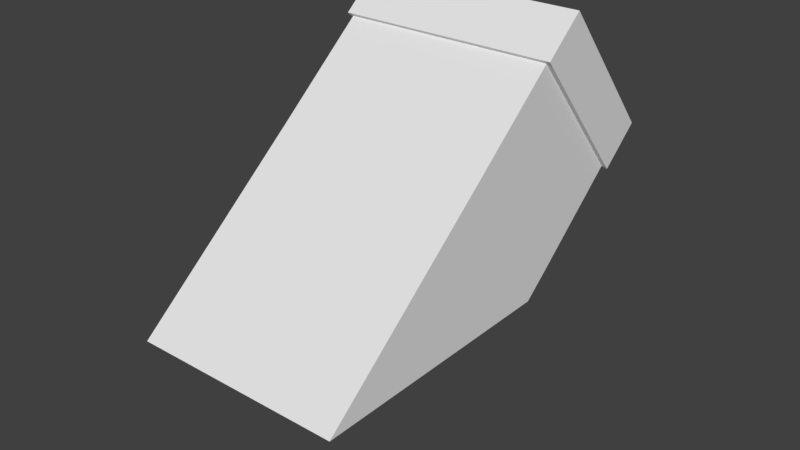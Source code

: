 # Source: guardador_de_faca.blend  (saved by Blender 2.78.0; exported with 4.5.12 LTS)
import bpy
from mathutils import Matrix  # noqa: F401  (used for matrix-valued properties, if any)

bpy.ops.wm.read_factory_settings(use_empty=True)
scene = bpy.context.scene
scene.name = 'Scene'

# ---- collections
col_collection_1 = bpy.data.collections.new('Collection 1'); scene.collection.children.link(col_collection_1)

# ---- materials (node trees are filled in below, after node groups)
mat_material = bpy.data.materials.new('Material')
mat_material.alpha_threshold = 0.0
mat_material.use_transparent_shadow = False
mat_material.roughness = 0.5
mat_material.line_color = (0.0, 0.0, 0.0, 1.0)

# ---- material node trees

# ---- world
world_world = bpy.data.worlds.new('World'); scene.world = world_world
world_world.color = (0.05088, 0.05088, 0.05088)
world_world.use_sun_shadow = False
world_world.sun_shadow_jitter_overblur = 0.0
world_world.cycles.sampling_method = 'MANUAL'

# ---- meshes
me_cube = bpy.data.meshes.new('Cube')
me_cube.from_pydata([(1.043, 1.004, -1.043), (1.0, -1.0, -1.0), (-1.0, -1.0, -1.0), (-1.043, 1.004, -1.043), (1.043, 1.004, 1.043), (1.0, -1.0, 1.0), (-1.0, -1.0, 1.0), (-1.043, 1.004, 1.043), (1.0, -1.404, -0.994), (-1.0, -1.404, -0.994), (1.0, -3.809, 1.024), (-1.0, -3.809, 1.024), (1.043, 0.3719, -1.043), (-1.043, 0.3719, -1.043), (1.043, 0.3719, 1.043), (-1.043, 0.3719, 1.043), (1.0, 0.3705, -1.0), (1.0, 0.3705, 1.0), (-1.0, 0.3705, -1.0), (-1.0, 0.3705, 1.0)], [], [(16, 1, 2, 18), (17, 19, 6, 5), (16, 17, 5, 1), (6, 2, 9, 11), (13, 15, 7, 3), (4, 0, 3, 7), (8, 10, 11, 9), (1, 5, 10, 8), (2, 1, 8, 9), (5, 6, 11, 10), (18, 19, 15, 13), (0, 4, 14, 12), (4, 7, 15, 14), (0, 12, 13, 3), (2, 6, 19, 18), (12, 14, 17, 16), (14, 15, 19, 17), (12, 16, 18, 13)])
me_cube.materials.append(mat_material)
me_cube.use_remesh_preserve_volume = False
me_cube.use_remesh_preserve_attributes = False
me_cube.use_mirror_vertex_groups = False
me_cube.update()

# ---- objects
ob_cube = bpy.data.objects.new('Cube', me_cube)

# ---- transforms, parenting, visibility, modifiers, constraints
ob_cube.location = (0.0, 0.0, 0.0)
ob_cube.rotation_euler = (0.6981, -0.0, 0.0)
ob_cube.scale = (1.27, 1.0, 1.0)
ob_cube.lock_rotations_4d = False
ob_cube.empty_display_type = 'ARROWS'
ob_cube.lineart.crease_threshold = 0.0

# ---- collection membership
col_collection_1.objects.link(ob_cube)

# ---- scene / render settings (as saved in the file)
scene.frame_start = 1; scene.frame_end = 250; scene.frame_set(1)
scene.render.engine = 'BLENDER_EEVEE_NEXT'
scene.render.resolution_percentage = 50
scene.render.dither_intensity = 0.0
scene.cycles.use_denoising = False
scene.cycles.samples = 128
scene.cycles.sampling_pattern = 'TABULATED_SOBOL'
scene.cycles.light_sampling_threshold = 0.0
scene.cycles.use_adaptive_sampling = False
scene.cycles.use_light_tree = False
scene.cycles.blur_glossy = 0.0
scene.cycles.sample_clamp_indirect = 0.0
scene.view_settings.view_transform = 'Standard'
bpy.context.view_layer.update()

# ---- added for rendering (the .blend has no active camera and no usable light): camera, sun
cam_auto = bpy.data.cameras.new('AutoCamera')
cam_auto.lens = 50.0
cam_auto.sensor_width = 36.0
cam_auto.clip_end = 1000.0
ob_auto_camera = bpy.data.objects.new('AutoCamera', cam_auto)
scene.collection.objects.link(ob_auto_camera)
ob_auto_camera.location = (6.81771, -9.25551, 4.55276)
ob_auto_camera.rotation_euler = (1.09748, -7.21219e-08, 0.694738)
scene.camera = ob_auto_camera
light_auto_sun = bpy.data.lights.new('AutoSun', 'SUN')
light_auto_sun.energy = 3.0
light_auto_sun.angle = 0.0523599
ob_auto_sun = bpy.data.objects.new('AutoSun', light_auto_sun)
scene.collection.objects.link(ob_auto_sun)
ob_auto_sun.rotation_euler = (0.872665, 0.174533, 0.523599)
bpy.context.view_layer.update()
